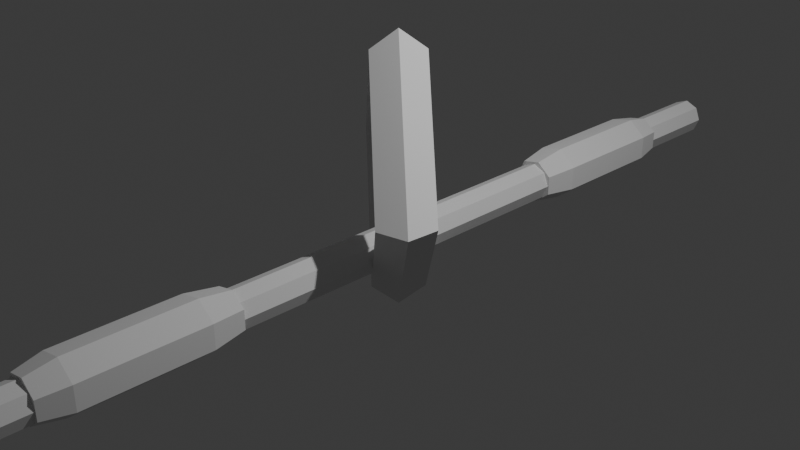 # Source: tyrolka-uchwyt.blend  (saved by Blender 5.0.119; exported with 4.5.12 LTS)
import bpy
from mathutils import Matrix  # noqa: F401  (used for matrix-valued properties, if any)

bpy.ops.wm.read_factory_settings(use_empty=True)
scene = bpy.context.scene
scene.name = 'Scene'

# ---- collections
col_collection = bpy.data.collections.new('Collection'); scene.collection.children.link(col_collection)

# ---- world
world_world = bpy.data.worlds.new('World'); scene.world = world_world
world_world.use_nodes = True; world_world.node_tree.nodes.clear()
_N = world_world.node_tree.nodes; _L = world_world.node_tree.links
n0 = _N.new('ShaderNodeOutputWorld'); n0.name = 'World Output'; n0.location = (200, 100)
n1 = _N.new('ShaderNodeBackground'); n1.name = 'Background'; n1.location = (-200, 100)
n1.inputs[0].default_value = (0.05088, 0.05088, 0.05088, 1.0)
_L.new(n1.outputs[0], n0.inputs[0])
n0.is_active_output = True
world_world.color = (0.05088, 0.05088, 0.05088)
world_world.sun_shadow_jitter_overblur = 0.0

# ---- cameras
cam_camera = bpy.data.cameras.new('Camera')
cam_camera.clip_end = 100.0
cam_camera.ortho_scale = 7.314

# ---- lights
light_light = bpy.data.lights.new('Light', 'POINT')
light_light.energy = 1000.0
light_light.shadow_soft_size = 0.1

# ---- meshes
me_cylinder = bpy.data.meshes.new('Cylinder')
me_cylinder.from_pydata([(0.0, 1.0, -1.0), (0.0, 1.0, 1.0), (0.7071, 0.7071, -1.0), (0.7071, 0.7071, 1.0), (1.0, 0.0, -1.0), (1.0, 0.0, 1.0), (0.7071, -0.7071, -1.0), (0.7071, -0.7071, 1.0), (0.0, -1.0, -1.0), (0.0, -1.0, 1.0), (-0.7071, -0.7071, -1.0), (-0.7071, -0.7071, 1.0), (-1.0, 0.0, -1.0), (-1.0, 0.0, 1.0), (-0.7071, 0.7071, -1.0), (-0.7071, 0.7071, 1.0)], [], [(0, 1, 3, 2), (2, 3, 5, 4), (4, 5, 7, 6), (6, 7, 9, 8), (8, 9, 11, 10), (10, 11, 13, 12), (3, 1, 15, 13, 11, 9, 7, 5), (12, 13, 15, 14), (14, 15, 1, 0), (0, 2, 4, 6, 8, 10, 12, 14)])
_uv = me_cylinder.uv_layers.new(name='UVMap')
_uv.uv.foreach_set('vector', [1.0, 0.5, 1.0, 1.0, 0.875, 1.0, 0.875, 0.5, 0.875, 0.5, 0.875, 1.0, 0.75, 1.0, 0.75, 0.5, 0.75, 0.5, 0.75, 1.0, 0.625, 1.0, 0.625, 0.5, 0.625, 0.5, 0.625, 1.0, 0.5, 1.0, 0.5, 0.5, 0.5, 0.5, 0.5, 1.0, 0.375, 1.0, 0.375, 0.5, 0.375, 0.5, 0.375, 1.0, 0.25, 1.0, 0.25, 0.5, 0.4197, 0.4197, 0.25, 0.49, 0.08029, 0.4197, 0.01, 0.25, 0.08029, 0.08029, 0.25, 0.01, 0.4197, 0.08029, 0.49, 0.25, 0.25, 0.5, 0.25, 1.0, 0.125, 1.0, 0.125, 0.5, 0.125, 0.5, 0.125, 1.0, 0.0, 1.0, 0.0, 0.5, 0.75, 0.49, 0.9197, 0.4197, 0.99, 0.25, 0.9197, 0.08029, 0.75, 0.01, 0.5803, 0.08029, 0.51, 0.25, 0.5803, 0.4197])
me_cylinder.update()
me_torus = bpy.data.meshes.new('Torus')
me_torus.from_pydata([(1.25, 0.0, 0.0), (1.077, 0.0, 0.2378), (0.7977, 0.0, 0.1469), (0.7977, 0.0, -0.1469), (1.077, 0.0, -0.2378), (9.437e-08, 1.25, 0.0), (8.133e-08, 1.077, 0.2378), (6.023e-08, 0.7977, 0.1469), (6.023e-08, 0.7977, -0.1469), (8.133e-08, 1.077, -0.2378), (-1.25, 1.093e-07, 0.0), (-1.077, 9.418e-08, 0.2378), (-0.7977, 6.974e-08, 0.1469), (-0.7977, 6.974e-08, -0.1469), (-1.077, 9.418e-08, -0.2378), (9.437e-08, -1.25, 0.0), (8.133e-08, -1.077, 0.2378), (6.023e-08, -0.7977, 0.1469), (6.023e-08, -0.7977, -0.1469), (8.133e-08, -1.077, -0.2378)], [], [(0, 5, 6, 1), (1, 6, 7, 2), (2, 7, 8, 3), (3, 8, 9, 4), (4, 9, 5, 0), (5, 10, 11, 6), (6, 11, 12, 7), (7, 12, 13, 8), (8, 13, 14, 9), (9, 14, 10, 5), (10, 15, 16, 11), (11, 16, 17, 12), (12, 17, 18, 13), (13, 18, 19, 14), (14, 19, 15, 10), (15, 0, 1, 16), (16, 1, 2, 17), (17, 2, 3, 18), (18, 3, 4, 19), (19, 4, 0, 15)])
_uv = me_torus.uv_layers.new(name='UVMap')
_uv.uv.foreach_set('vector', [0.5, 0.6, 0.75, 0.6, 0.75, 0.8, 0.5, 0.8, 0.5, 0.8, 0.75, 0.8, 0.75, 1.0, 0.5, 1.0, 0.5, 0.0, 0.75, 0.0, 0.75, 0.2, 0.5, 0.2, 0.5, 0.2, 0.75, 0.2, 0.75, 0.4, 0.5, 0.4, 0.5, 0.4, 0.75, 0.4, 0.75, 0.6, 0.5, 0.6, 0.75, 0.6, 1.0, 0.6, 1.0, 0.8, 0.75, 0.8, 0.75, 0.8, 1.0, 0.8, 1.0, 1.0, 0.75, 1.0, 0.75, 0.0, 1.0, 0.0, 1.0, 0.2, 0.75, 0.2, 0.75, 0.2, 1.0, 0.2, 1.0, 0.4, 0.75, 0.4, 0.75, 0.4, 1.0, 0.4, 1.0, 0.6, 0.75, 0.6, 0.0, 0.6, 0.25, 0.6, 0.25, 0.8, 0.0, 0.8, 0.0, 0.8, 0.25, 0.8, 0.25, 1.0, 0.0, 1.0, 0.0, 0.0, 0.25, 0.0, 0.25, 0.2, 0.0, 0.2, 0.0, 0.2, 0.25, 0.2, 0.25, 0.4, 0.0, 0.4, 0.0, 0.4, 0.25, 0.4, 0.25, 0.6, 0.0, 0.6, 0.25, 0.6, 0.5, 0.6, 0.5, 0.8, 0.25, 0.8, 0.25, 0.8, 0.5, 0.8, 0.5, 1.0, 0.25, 1.0, 0.25, 0.0, 0.5, 0.0, 0.5, 0.2, 0.25, 0.2, 0.25, 0.2, 0.5, 0.2, 0.5, 0.4, 0.25, 0.4, 0.25, 0.4, 0.5, 0.4, 0.5, 0.6, 0.25, 0.6])
me_torus.update()
me_cylinder_001 = bpy.data.meshes.new('Cylinder.001')
me_cylinder_001.from_pydata([(1.211e-08, 0.7968, -1.0), (6.338e-09, 0.7873, 1.0), (0.623, 0.4968, -1.0), (0.6156, 0.4909, 1.0), (0.7768, -0.1773, -1.0), (0.7676, -0.1752, 1.0), (0.3457, -0.7179, -1.0), (0.3416, -0.7094, 1.0), (-0.3457, -0.7179, -1.0), (-0.3416, -0.7094, 1.0), (-0.7768, -0.1773, -1.0), (-0.7676, -0.1752, 1.0), (-0.623, 0.4968, -1.0), (-0.6156, 0.4909, 1.0), (0.0, 1.0, -0.6385), (0.7818, 0.6235, -0.6385), (0.9749, -0.2225, -0.6385), (0.4339, -0.901, -0.6385), (-0.4339, -0.901, -0.6385), (-0.9749, -0.2225, -0.6385), (-0.7818, 0.6235, -0.6385), (0.0, 1.0, 0.6925), (0.7818, 0.6235, 0.6925), (0.9749, -0.2225, 0.6925), (0.4339, -0.901, 0.6925), (-0.4339, -0.901, 0.6925), (-0.9749, -0.2225, 0.6925), (-0.7818, 0.6235, 0.6925)], [], [(21, 1, 3, 22), (22, 3, 5, 23), (23, 5, 7, 24), (24, 7, 9, 25), (25, 9, 11, 26), (3, 1, 13, 11, 9, 7, 5), (26, 11, 13, 27), (27, 13, 1, 21), (0, 2, 4, 6, 8, 10, 12), (12, 20, 14, 0), (10, 19, 20, 12), (8, 18, 19, 10), (6, 17, 18, 8), (4, 16, 17, 6), (2, 15, 16, 4), (0, 14, 15, 2), (20, 27, 21, 14), (19, 26, 27, 20), (18, 25, 26, 19), (17, 24, 25, 18), (16, 23, 24, 17), (15, 22, 23, 16), (14, 21, 22, 15)])
_uv = me_cylinder_001.uv_layers.new(name='UVMap')
_uv.uv.foreach_set('vector', [1.0, 0.9231, 1.0, 1.0, 0.8571, 1.0, 0.8571, 0.9231, 0.8571, 0.9231, 0.8571, 1.0, 0.7143, 1.0, 0.7143, 0.9231, 0.7143, 0.9231, 0.7143, 1.0, 0.5714, 1.0, 0.5714, 0.9231, 0.5714, 0.9231, 0.5714, 1.0, 0.4286, 1.0, 0.4286, 0.9231, 0.4286, 0.9231, 0.4286, 1.0, 0.2857, 1.0, 0.2857, 0.9231, 0.4376, 0.3996, 0.25, 0.49, 0.06236, 0.3996, 0.01602, 0.1966, 0.1459, 0.03377, 0.3541, 0.03377, 0.484, 0.1966, 0.2857, 0.9231, 0.2857, 1.0, 0.1429, 1.0, 0.1429, 0.9231, 0.1429, 0.9231, 0.1429, 1.0, 2.98e-08, 1.0, 2.98e-08, 0.9231, 0.75, 0.49, 0.9376, 0.3996, 0.984, 0.1966, 0.8541, 0.03377, 0.6459, 0.03377, 0.516, 0.1966, 0.5624, 0.3996, 0.1429, 0.5, 0.1429, 0.5904, 2.98e-08, 0.5904, 2.98e-08, 0.5, 0.2857, 0.5, 0.2857, 0.5904, 0.1429, 0.5904, 0.1429, 0.5, 0.4286, 0.5, 0.4286, 0.5904, 0.2857, 0.5904, 0.2857, 0.5, 0.5714, 0.5, 0.5714, 0.5904, 0.4286, 0.5904, 0.4286, 0.5, 0.7143, 0.5, 0.7143, 0.5904, 0.5714, 0.5904, 0.5714, 0.5, 0.8571, 0.5, 0.8571, 0.5904, 0.7143, 0.5904, 0.7143, 0.5, 1.0, 0.5, 1.0, 0.5904, 0.8571, 0.5904, 0.8571, 0.5, 0.1429, 0.5904, 0.1429, 0.9231, 2.98e-08, 0.9231, 2.98e-08, 0.5904, 0.2857, 0.5904, 0.2857, 0.9231, 0.1429, 0.9231, 0.1429, 0.5904, 0.4286, 0.5904, 0.4286, 0.9231, 0.2857, 0.9231, 0.2857, 0.5904, 0.5714, 0.5904, 0.5714, 0.9231, 0.4286, 0.9231, 0.4286, 0.5904, 0.7143, 0.5904, 0.7143, 0.9231, 0.5714, 0.9231, 0.5714, 0.5904, 0.8571, 0.5904, 0.8571, 0.9231, 0.7143, 0.9231, 0.7143, 0.5904, 1.0, 0.5904, 1.0, 0.9231, 0.8571, 0.9231, 0.8571, 0.5904])
me_cylinder_001.update()

# ---- objects
ob_light = bpy.data.objects.new('Light', light_light)
ob_camera = bpy.data.objects.new('Camera', cam_camera)
ob_cylinder = bpy.data.objects.new('Cylinder', me_cylinder)
ob_torus = bpy.data.objects.new('Torus', me_torus)
ob_cylinder_001 = bpy.data.objects.new('Cylinder.001', me_cylinder_001)

# ---- transforms, parenting, visibility, modifiers, constraints
ob_light.location = (4.076, 1.005, 5.904)
ob_light.rotation_euler = (0.6503, 0.05522, 1.866)
ob_light.lock_rotations_4d = False
ob_light.empty_display_type = 'ARROWS'
ob_light.color = (0.0, 0.0, 0.0, 0.0)
ob_light.lineart.crease_threshold = 0.0
ob_camera.location = (7.359, -6.926, 4.958)
ob_camera.rotation_euler = (1.109, 0.0, 0.8149)
ob_camera.lock_rotations_4d = False
ob_camera.empty_display_type = 'ARROWS'
ob_camera.color = (0.0, 0.0, 0.0, 0.0)
ob_camera.display_type = 'WIRE'
ob_camera.lineart.crease_threshold = 0.0
ob_cylinder.location = (0.0, 0.0, -0.2288)
ob_cylinder.rotation_euler = (0.0, 1.571, 1.571)
ob_cylinder.scale = (0.2094, 0.2094, 5.129)
ob_torus.location = (-0.008241, 0.0, 0.4975)
ob_torus.rotation_euler = (0.6981, 1.571, 1.571)
ob_torus.scale = (1.189, 1.189, 1.189)
ob_cylinder_001.location = (0.0, 3.106, -0.2207)
ob_cylinder_001.rotation_euler = (0.0, 1.571, 1.571)
ob_cylinder_001.scale = (0.3069, 0.3069, 1.006)
_m = ob_cylinder_001.modifiers.new('Mirror', 'MIRROR')
_m.use_axis = (False, False, True)
_m.mirror_object = ob_cylinder

# ---- collection membership
col_collection.objects.link(ob_light)
col_collection.objects.link(ob_camera)
col_collection.objects.link(ob_cylinder)
col_collection.objects.link(ob_torus)
col_collection.objects.link(ob_cylinder_001)

# ---- scene / render settings (as saved in the file)
scene.camera = ob_camera
scene.frame_start = 1; scene.frame_end = 250; scene.frame_set(1)
scene.render.engine = 'BLENDER_EEVEE_NEXT'
scene.render.bake_bias = 0.0
scene.render.bake_samples = 0
scene.cycles.sampling_pattern = 'TABULATED_SOBOL'
scene.eevee.use_volume_custom_range = False
bpy.context.view_layer.update()
